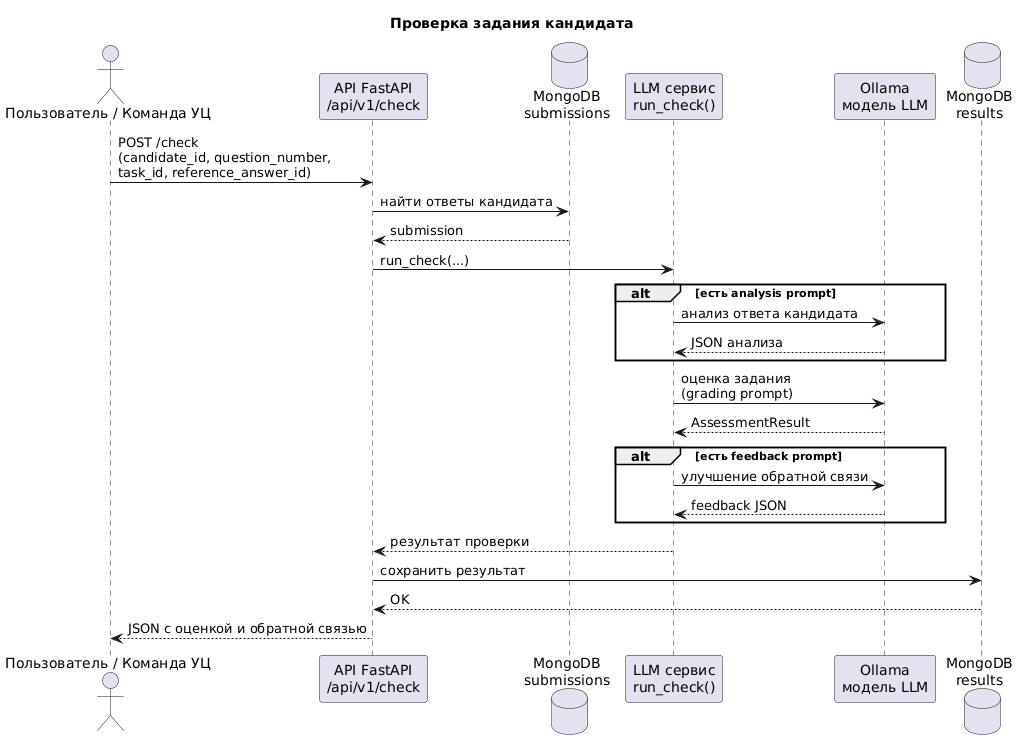

The diagram above was rendered by PlantUML. Its source (embedded in the PNG):
@startuml
title Проверка задания кандидата

actor "Пользователь / Команда УЦ" as User
participant "API FastAPI\n/api/v1/check" as API
database "MongoDB\nsubmissions" as Submissions
participant "LLM сервис\nrun_check()" as LLM
participant "Ollama\nмодель LLM" as Ollama
database "MongoDB\nresults" as Results

User -> API : POST /check\n(candidate_id, question_number,\ntask_id, reference_answer_id)

API -> Submissions : найти ответы кандидата
Submissions --> API : submission

API -> LLM : run_check(...)

alt есть analysis prompt
    LLM -> Ollama : анализ ответа кандидата
    Ollama --> LLM : JSON анализа
end

LLM -> Ollama : оценка задания\n(grading prompt)
Ollama --> LLM : AssessmentResult

alt есть feedback prompt
    LLM -> Ollama : улучшение обратной связи
    Ollama --> LLM : feedback JSON
end

LLM --> API : результат проверки

API -> Results : сохранить результат
Results --> API : OK

API --> User : JSON с оценкой и обратной связью
@enduml